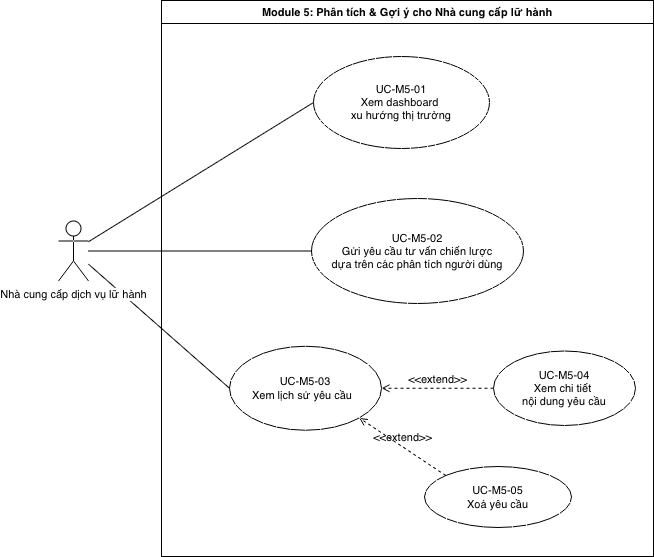

The diagram above was exported from draw.io. Its source (the exported page's mxGraphModel, read from the mxfile embedded in the PNG):
<mxGraphModel dx="1346" dy="582" grid="0" gridSize="10" guides="1" tooltips="1" connect="1" arrows="1" fold="1" page="0" pageScale="1" pageWidth="1169" pageHeight="827" math="0" shadow="0">
  <root>
    <mxCell id="0" />
    <mxCell id="1" parent="0" />
    <mxCell id="2ZF_hCTEwax0_qmehqyR-1" value="Module 5: Phân tích &amp;amp; Gợi ý cho Nhà cung cấp lữ hành" style="swimlane;whiteSpace=wrap;html=1;fontFamily=Helvetica;fontSize=11;fontColor=default;labelBackgroundColor=default;" parent="1" vertex="1">
      <mxGeometry x="-156" y="42" width="492" height="556" as="geometry" />
    </mxCell>
    <mxCell id="2ZF_hCTEwax0_qmehqyR-5" value="&lt;div&gt;UC-M5-01&lt;/div&gt;Xem dashboard&amp;nbsp;&lt;div&gt;xu hướng thị trường&lt;/div&gt;" style="ellipse;whiteSpace=wrap;html=1;fontFamily=Helvetica;fontSize=11;fontColor=default;labelBackgroundColor=default;" parent="2ZF_hCTEwax0_qmehqyR-1" vertex="1">
      <mxGeometry x="152" y="56" width="176" height="92" as="geometry" />
    </mxCell>
    <mxCell id="2ZF_hCTEwax0_qmehqyR-11" value="&lt;div&gt;UC-M5-02&lt;/div&gt;Gửi yêu cầu tư vấn chiến lược&lt;br&gt;dựa trên các phân tích người dùng" style="ellipse;whiteSpace=wrap;html=1;fontFamily=Helvetica;fontSize=11;fontColor=default;labelBackgroundColor=default;" parent="2ZF_hCTEwax0_qmehqyR-1" vertex="1">
      <mxGeometry x="150" y="198" width="212" height="105" as="geometry" />
    </mxCell>
    <mxCell id="sQI1Gqo3E3dvU8Sfx0Cl-3" value="&lt;div&gt;UC-M5-03&lt;/div&gt;Xem lịch sử yêu cầu&amp;nbsp;&amp;nbsp;" style="ellipse;whiteSpace=wrap;html=1;fontFamily=Helvetica;fontSize=11;fontColor=default;labelBackgroundColor=default;" parent="2ZF_hCTEwax0_qmehqyR-1" vertex="1">
      <mxGeometry x="68" y="345.75" width="152" height="84" as="geometry" />
    </mxCell>
    <mxCell id="S-xbkb1ZMWcRA-8wNqZU-9" value="&lt;div&gt;UC-M5-04&lt;/div&gt;Xem chi tiết&amp;nbsp;&lt;div&gt;nội dung yêu cầu&lt;/div&gt;" style="ellipse;whiteSpace=wrap;html=1;fontFamily=Helvetica;fontSize=11;fontColor=default;labelBackgroundColor=default;" parent="2ZF_hCTEwax0_qmehqyR-1" vertex="1">
      <mxGeometry x="332" y="350.5" width="142" height="74.5" as="geometry" />
    </mxCell>
    <mxCell id="S-xbkb1ZMWcRA-8wNqZU-10" value="&amp;lt;&amp;lt;extend&amp;gt;&amp;gt;" style="html=1;verticalAlign=bottom;labelBackgroundColor=none;endArrow=open;endFill=0;dashed=1;rounded=0;strokeColor=default;align=center;fontFamily=Helvetica;fontSize=11;fontColor=default;entryX=1;entryY=0.5;entryDx=0;entryDy=0;exitX=0;exitY=0.5;exitDx=0;exitDy=0;" parent="2ZF_hCTEwax0_qmehqyR-1" source="S-xbkb1ZMWcRA-8wNqZU-9" target="sQI1Gqo3E3dvU8Sfx0Cl-3" edge="1">
      <mxGeometry width="160" relative="1" as="geometry">
        <mxPoint x="370" y="257" as="sourcePoint" />
        <mxPoint x="309" y="257" as="targetPoint" />
      </mxGeometry>
    </mxCell>
    <mxCell id="Ir4b9xnzR0LQF3NI0sAI-2" value="&lt;div&gt;UC-M5-05&lt;/div&gt;Xoá yêu cầu" style="ellipse;whiteSpace=wrap;html=1;fontFamily=Helvetica;fontSize=11;fontColor=default;labelBackgroundColor=default;" parent="2ZF_hCTEwax0_qmehqyR-1" vertex="1">
      <mxGeometry x="263" y="466" width="147" height="61" as="geometry" />
    </mxCell>
    <mxCell id="Ir4b9xnzR0LQF3NI0sAI-3" value="&amp;lt;&amp;lt;extend&amp;gt;&amp;gt;" style="html=1;verticalAlign=bottom;labelBackgroundColor=none;endArrow=open;endFill=0;dashed=1;rounded=0;strokeColor=default;align=center;fontFamily=Helvetica;fontSize=11;fontColor=default;entryX=1;entryY=1;entryDx=0;entryDy=0;exitX=0;exitY=0;exitDx=0;exitDy=0;" parent="2ZF_hCTEwax0_qmehqyR-1" source="Ir4b9xnzR0LQF3NI0sAI-2" target="sQI1Gqo3E3dvU8Sfx0Cl-3" edge="1">
      <mxGeometry width="160" relative="1" as="geometry">
        <mxPoint x="382" y="380" as="sourcePoint" />
        <mxPoint x="301" y="380" as="targetPoint" />
      </mxGeometry>
    </mxCell>
    <mxCell id="2ZF_hCTEwax0_qmehqyR-8" style="edgeStyle=none;shape=connector;rounded=0;orthogonalLoop=1;jettySize=auto;html=1;entryX=0;entryY=0.5;entryDx=0;entryDy=0;strokeColor=default;align=center;verticalAlign=middle;fontFamily=Helvetica;fontSize=11;fontColor=default;labelBackgroundColor=default;endArrow=none;endFill=0;" parent="1" source="2ZF_hCTEwax0_qmehqyR-2" target="2ZF_hCTEwax0_qmehqyR-5" edge="1">
      <mxGeometry relative="1" as="geometry" />
    </mxCell>
    <mxCell id="sQI1Gqo3E3dvU8Sfx0Cl-1" style="edgeStyle=none;shape=connector;rounded=0;orthogonalLoop=1;jettySize=auto;html=1;entryX=0;entryY=0.5;entryDx=0;entryDy=0;strokeColor=default;align=center;verticalAlign=middle;fontFamily=Helvetica;fontSize=11;fontColor=default;labelBackgroundColor=default;endArrow=none;endFill=0;" parent="1" source="2ZF_hCTEwax0_qmehqyR-2" target="2ZF_hCTEwax0_qmehqyR-11" edge="1">
      <mxGeometry relative="1" as="geometry" />
    </mxCell>
    <mxCell id="7ntWLGqyOOrfKtn2g_PX-1" style="edgeStyle=none;shape=connector;rounded=0;orthogonalLoop=1;jettySize=auto;html=1;entryX=0;entryY=0.5;entryDx=0;entryDy=0;strokeColor=default;align=center;verticalAlign=middle;fontFamily=Helvetica;fontSize=11;fontColor=default;labelBackgroundColor=default;endArrow=none;endFill=0;" parent="1" source="2ZF_hCTEwax0_qmehqyR-2" target="sQI1Gqo3E3dvU8Sfx0Cl-3" edge="1">
      <mxGeometry relative="1" as="geometry" />
    </mxCell>
    <mxCell id="2ZF_hCTEwax0_qmehqyR-2" value="Nhà cung cấp dịch vụ lữ hành" style="shape=umlActor;verticalLabelPosition=bottom;verticalAlign=top;html=1;outlineConnect=0;fontFamily=Helvetica;fontSize=11;fontColor=default;labelBackgroundColor=default;" parent="1" vertex="1">
      <mxGeometry x="-259" y="262.5" width="30" height="60" as="geometry" />
    </mxCell>
  </root>
</mxGraphModel>